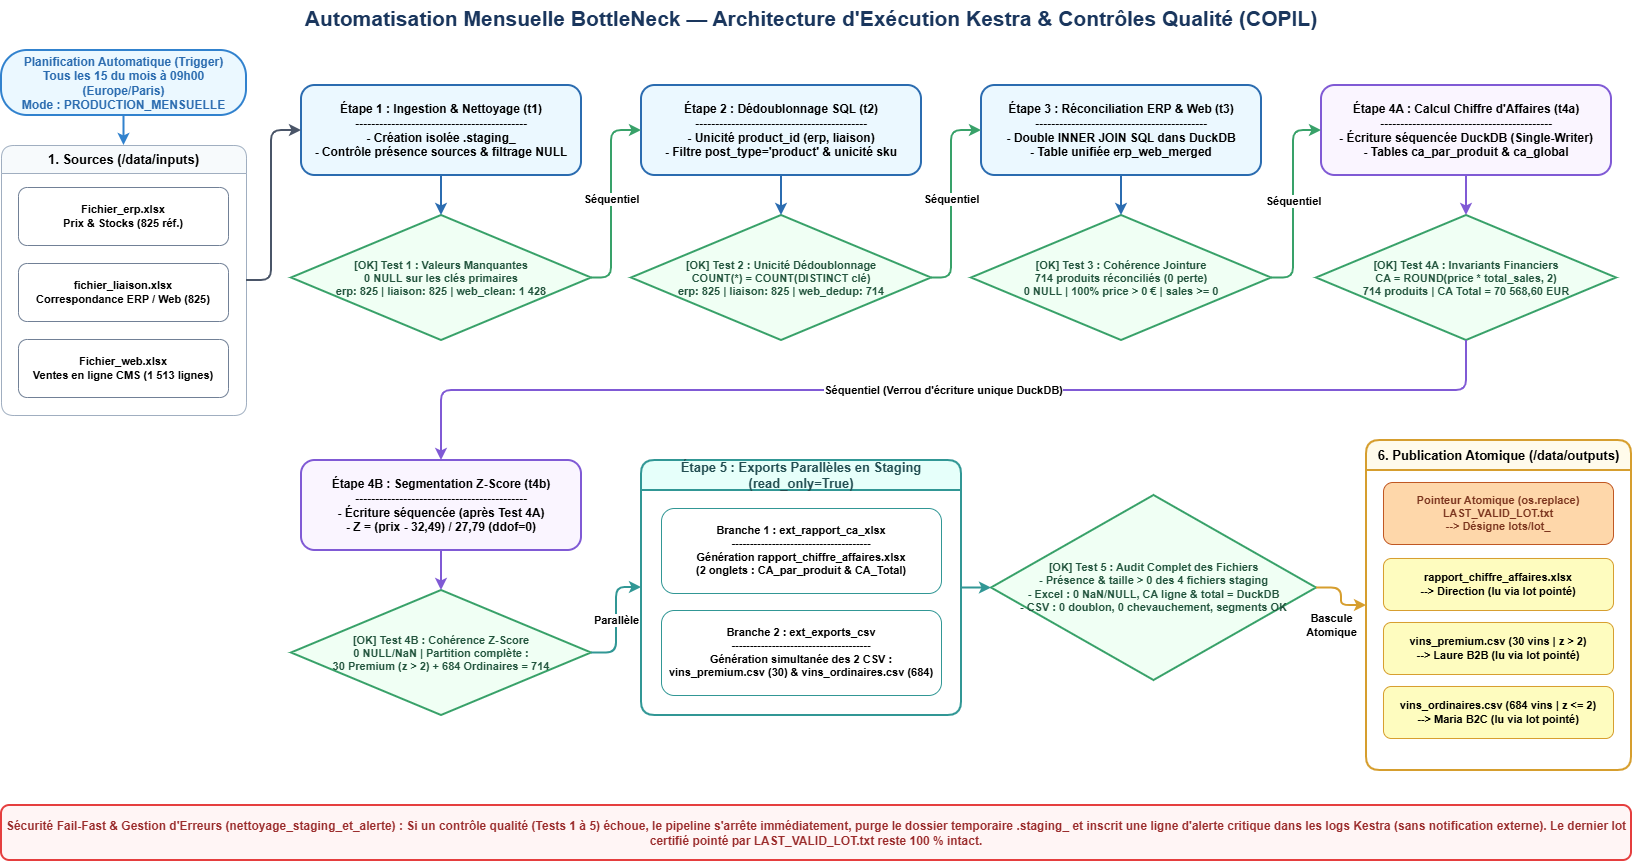

The diagram above was exported from draw.io. Its source (the exported page's mxGraphModel, read from the mxfile embedded in the PNG):
<mxGraphModel dx="3643" dy="891" grid="1" gridSize="10" guides="1" tooltips="1" connect="1" arrows="1" fold="1" page="1" pageScale="1" pageWidth="1680" pageHeight="980" math="0" shadow="0">
  <root>
    <mxCell id="0" />
    <mxCell id="1" parent="0" />
    <mxCell id="title" parent="1" style="text;html=1;strokeColor=none;fillColor=none;align=center;verticalAlign=middle;whiteSpace=wrap;rounded=0;fontSize=21;fontStyle=1;fontColor=#1A365D;" value="Automatisation Mensuelle BottleNeck — Architecture d'Exécution Kestra &amp; Contrôles Qualité (COPIL)" vertex="1">
      <mxGeometry height="35" width="1500" x="90" y="15" as="geometry" />
    </mxCell>
    <mxCell id="trig" parent="1" style="rounded=1;whiteSpace=wrap;html=1;fillColor=#EBF8FF;strokeColor=#3182CE;fontStyle=1;fontSize=12;fontColor=#2B6CB0;arcSize=40;strokeWidth=2;" value="Planification Automatique (Trigger)&#10;Tous les 15 du mois à 09h00 (Europe/Paris)&#10;Mode : PRODUCTION_MENSUELLE" vertex="1">
      <mxGeometry height="65" width="245" x="30" y="65" as="geometry" />
    </mxCell>
    <mxCell id="src_box" parent="1" style="swimlane;whiteSpace=wrap;html=1;fillColor=#F7FAFC;strokeColor=#A0AEC0;fontStyle=1;fontSize=13;startSize=28;rounded=1;" value="1. Sources (/data/inputs)" vertex="1">
      <mxGeometry height="270" width="245" x="30" y="160" as="geometry" />
    </mxCell>
    <mxCell id="s_erp" parent="src_box" style="rounded=1;whiteSpace=wrap;html=1;fillColor=#FFFFFF;strokeColor=#718096;fontSize=11;fontStyle=1;" value="Fichier_erp.xlsx&#10;Prix &amp; Stocks (825 réf.)" vertex="1">
      <mxGeometry height="58" width="210" x="17" y="42" as="geometry" />
    </mxCell>
    <mxCell id="s_lia" parent="src_box" style="rounded=1;whiteSpace=wrap;html=1;fillColor=#FFFFFF;strokeColor=#718096;fontSize=11;fontStyle=1;" value="fichier_liaison.xlsx&#10;Correspondance ERP / Web (825)" vertex="1">
      <mxGeometry height="58" width="210" x="17" y="118" as="geometry" />
    </mxCell>
    <mxCell id="s_web" parent="src_box" style="rounded=1;whiteSpace=wrap;html=1;fillColor=#FFFFFF;strokeColor=#718096;fontSize=11;fontStyle=1;" value="Fichier_web.xlsx&#10;Ventes en ligne CMS (1 513 lignes)" vertex="1">
      <mxGeometry height="58" width="210" x="17" y="194" as="geometry" />
    </mxCell>
    <mxCell id="e1" parent="1" style="rounded=1;whiteSpace=wrap;html=1;fillColor=#EBF8FF;strokeColor=#2B6CB0;fontSize=12;fontStyle=1;align=center;strokeWidth=2;" value="Étape 1 : Ingestion &amp; Nettoyage (t1)&#10;-------------------------------------------&#10;- Création isolée .staging_&lt;execution.id&gt;&#10;- Contrôle présence sources &amp; filtrage NULL" vertex="1">
      <mxGeometry height="90" width="280" x="330" y="100" as="geometry" />
    </mxCell>
    <mxCell id="t1" parent="1" style="rhombus;whiteSpace=wrap;html=1;fillColor=#F0FFF4;strokeColor=#38A169;fontSize=11;fontStyle=1;fontColor=#22543D;strokeWidth=2;" value="[OK] Test 1 : Valeurs Manquantes&#10;0 NULL sur les clés primaires&#10;erp: 825 | liaison: 825 | web_clean: 1 428" vertex="1">
      <mxGeometry height="125" width="300" x="320" y="230" as="geometry" />
    </mxCell>
    <mxCell id="e2" parent="1" style="rounded=1;whiteSpace=wrap;html=1;fillColor=#EBF8FF;strokeColor=#2B6CB0;fontSize=12;fontStyle=1;align=center;strokeWidth=2;" value="Étape 2 : Dédoublonnage SQL (t2)&#10;-------------------------------------------&#10;- Unicité product_id (erp, liaison)&#10;- Filtre post_type='product' &amp; unicité sku" vertex="1">
      <mxGeometry height="90" width="280" x="670" y="100" as="geometry" />
    </mxCell>
    <mxCell id="t2" parent="1" style="rhombus;whiteSpace=wrap;html=1;fillColor=#F0FFF4;strokeColor=#38A169;fontSize=11;fontStyle=1;fontColor=#22543D;strokeWidth=2;" value="[OK] Test 2 : Unicité Dédoublonnage&#10;COUNT(*) = COUNT(DISTINCT clé)&#10;erp: 825 | liaison: 825 | web_dedup: 714" vertex="1">
      <mxGeometry height="125" width="300" x="660" y="230" as="geometry" />
    </mxCell>
    <mxCell id="e3" parent="1" style="rounded=1;whiteSpace=wrap;html=1;fillColor=#EBF8FF;strokeColor=#2B6CB0;fontSize=12;fontStyle=1;align=center;strokeWidth=2;" value="Étape 3 : Réconciliation ERP &amp; Web (t3)&#10;-------------------------------------------&#10;- Double INNER JOIN SQL dans DuckDB&#10;- Table unifiée erp_web_merged" vertex="1">
      <mxGeometry height="90" width="280" x="1010" y="100" as="geometry" />
    </mxCell>
    <mxCell id="t3" parent="1" style="rhombus;whiteSpace=wrap;html=1;fillColor=#F0FFF4;strokeColor=#38A169;fontSize=11;fontStyle=1;fontColor=#22543D;strokeWidth=2;" value="[OK] Test 3 : Cohérence Jointure&#10;714 produits réconciliés (0 perte)&#10;0 NULL | 100% price &gt; 0 € | sales &gt;= 0" vertex="1">
      <mxGeometry height="125" width="300" x="1000" y="230" as="geometry" />
    </mxCell>
    <mxCell id="e4a" parent="1" style="rounded=1;whiteSpace=wrap;html=1;fillColor=#FAF5FF;strokeColor=#805AD5;fontSize=12;fontStyle=1;align=center;strokeWidth=2;" value="Étape 4A : Calcul Chiffre d'Affaires (t4a)&#10;-------------------------------------------&#10;- Écriture séquencée DuckDB (Single-Writer)&#10;- Tables ca_par_produit &amp; ca_global" vertex="1">
      <mxGeometry height="90" width="290" x="1350" y="100" as="geometry" />
    </mxCell>
    <mxCell id="t4a" parent="1" style="rhombus;whiteSpace=wrap;html=1;fillColor=#F0FFF4;strokeColor=#38A169;fontSize=11;fontStyle=1;fontColor=#22543D;strokeWidth=2;" value="[OK] Test 4A : Invariants Financiers&#10;CA = ROUND(price * total_sales, 2)&#10;714 produits | CA Total = 70 568,60 EUR" vertex="1">
      <mxGeometry height="125" width="300" x="1345" y="230" as="geometry" />
    </mxCell>
    <mxCell id="e4b" parent="1" style="rounded=1;whiteSpace=wrap;html=1;fillColor=#FAF5FF;strokeColor=#805AD5;fontSize=12;fontStyle=1;align=center;strokeWidth=2;" value="Étape 4B : Segmentation Z-Score (t4b)&#10;-------------------------------------------&#10;- Écriture séquencée (après Test 4A)&#10;- Z = (prix - 32,49) / 27,79 (ddof=0)" vertex="1">
      <mxGeometry height="90" width="280" x="330" y="475" as="geometry" />
    </mxCell>
    <mxCell id="t4b" parent="1" style="rhombus;whiteSpace=wrap;html=1;fillColor=#F0FFF4;strokeColor=#38A169;fontSize=11;fontStyle=1;fontColor=#22543D;strokeWidth=2;" value="[OK] Test 4B : Cohérence Z-Score&#10;0 NULL/NaN | Partition complète :&#10;30 Premium (z &gt; 2) + 684 Ordinaires = 714" vertex="1">
      <mxGeometry height="125" width="300" x="320" y="605" as="geometry" />
    </mxCell>
    <mxCell id="par_box" parent="1" style="swimlane;whiteSpace=wrap;html=1;fillColor=#E6FFFA;strokeColor=#319795;fontStyle=1;fontSize=13;fontColor=#234E52;startSize=30;rounded=1;strokeWidth=2;" value="Étape 5 : Exports Parallèles en Staging (read_only=True)" vertex="1">
      <mxGeometry height="255" width="320" x="670" y="475" as="geometry" />
    </mxCell>
    <mxCell id="ext_xlsx" parent="par_box" style="rounded=1;whiteSpace=wrap;html=1;fillColor=#FFFFFF;strokeColor=#319795;fontSize=11;fontStyle=1;" value="Branche 1 : ext_rapport_ca_xlsx&#10;--------------------------------------&#10;Génération rapport_chiffre_affaires.xlsx&#10;(2 onglets : CA_par_produit &amp; CA_Total)" vertex="1">
      <mxGeometry height="85" width="280" x="20" y="48" as="geometry" />
    </mxCell>
    <mxCell id="ext_csv" parent="par_box" style="rounded=1;whiteSpace=wrap;html=1;fillColor=#FFFFFF;strokeColor=#319795;fontSize=11;fontStyle=1;" value="Branche 2 : ext_exports_csv&#10;--------------------------------------&#10;Génération simultanée des 2 CSV :&#10;vins_premium.csv (30) &amp; vins_ordinaires.csv (684)" vertex="1">
      <mxGeometry height="85" width="280" x="20" y="150" as="geometry" />
    </mxCell>
    <mxCell id="t5" parent="1" style="rhombus;whiteSpace=wrap;html=1;fillColor=#F0FFF4;strokeColor=#38A169;fontSize=11;fontStyle=1;fontColor=#22543D;strokeWidth=2;" value="[OK] Test 5 : Audit Complet des Fichiers&#10;- Présence &amp; taille &gt; 0 des 4 fichiers staging&#10;- Excel : 0 NaN/NULL, CA ligne &amp; total = DuckDB&#10;- CSV : 0 doublon, 0 chevauchement, segments OK" vertex="1">
      <mxGeometry height="185" width="325" x="1020" y="510" as="geometry" />
    </mxCell>
    <mxCell id="out_box" parent="1" style="swimlane;whiteSpace=wrap;html=1;fillColor=#FFFBEB;strokeColor=#D69E2E;fontStyle=1;fontSize=13;startSize=30;rounded=1;strokeWidth=2;" value="6. Publication Atomique (/data/outputs)" vertex="1">
      <mxGeometry height="330" width="265" x="1395" y="455" as="geometry" />
    </mxCell>
    <mxCell id="o_ptr" parent="out_box" style="rounded=1;whiteSpace=wrap;html=1;fillColor=#FED7AA;strokeColor=#C05621;fontSize=11;fontStyle=1;fontColor=#7B341E;" value="Pointeur Atomique (os.replace)&#10;LAST_VALID_LOT.txt&#10;--&gt; Désigne lots/lot_&lt;execution.id&gt;" vertex="1">
      <mxGeometry height="62" width="230" x="17" y="42" as="geometry" />
    </mxCell>
    <mxCell id="o_ca" parent="out_box" style="rounded=1;whiteSpace=wrap;html=1;fillColor=#FEFCBF;strokeColor=#D69E2E;fontSize=11;fontStyle=1;" value="rapport_chiffre_affaires.xlsx&#10;--&gt; Direction (lu via lot pointé)" vertex="1">
      <mxGeometry height="52" width="230" x="17" y="118" as="geometry" />
    </mxCell>
    <mxCell id="o_prem" parent="out_box" style="rounded=1;whiteSpace=wrap;html=1;fillColor=#FEFCBF;strokeColor=#D69E2E;fontSize=11;fontStyle=1;" value="vins_premium.csv (30 vins | z &gt; 2)&#10;--&gt; Laure B2B (lu via lot pointé)" vertex="1">
      <mxGeometry height="52" width="230" x="17" y="182" as="geometry" />
    </mxCell>
    <mxCell id="o_ord" parent="out_box" style="rounded=1;whiteSpace=wrap;html=1;fillColor=#FEFCBF;strokeColor=#D69E2E;fontSize=11;fontStyle=1;" value="vins_ordinaires.csv (684 vins | z &lt;= 2)&#10;--&gt; Maria B2C (lu via lot pointé)" vertex="1">
      <mxGeometry height="52" width="230" x="17" y="246" as="geometry" />
    </mxCell>
    <mxCell id="err" parent="1" style="rounded=1;whiteSpace=wrap;html=1;fillColor=#FFF5F5;strokeColor=#E53E3E;fontSize=12;fontStyle=1;fontColor=#9B2C2C;strokeWidth=2;" value="Sécurité Fail-Fast &amp; Gestion d'Erreurs (nettoyage_staging_et_alerte) : Si un contrôle qualité (Tests 1 à 5) échoue, le pipeline s'arrête immédiatement, purge le dossier temporaire .staging_&lt;id&gt; et inscrit une ligne d'alerte critique dans les logs Kestra (sans notification externe). Le dernier lot certifié pointé par LAST_VALID_LOT.txt reste 100 % intact." vertex="1">
      <mxGeometry height="55" width="1630" x="30" y="820" as="geometry" />
    </mxCell>
    <mxCell id="f0" edge="1" parent="1" source="trig" style="edgeStyle=orthogonalEdgeStyle;rounded=1;html=1;strokeWidth=2;strokeColor=#3182CE;" target="src_box">
      <mxGeometry relative="1" as="geometry" />
    </mxCell>
    <mxCell id="f1" edge="1" parent="1" source="src_box" style="edgeStyle=orthogonalEdgeStyle;rounded=1;html=1;strokeWidth=2;strokeColor=#4A5568;" target="e1">
      <mxGeometry relative="1" as="geometry">
        <Array as="points">
          <mxPoint x="300" y="295" />
          <mxPoint x="300" y="145" />
        </Array>
      </mxGeometry>
    </mxCell>
    <mxCell id="f2" edge="1" parent="1" source="e1" style="edgeStyle=orthogonalEdgeStyle;rounded=1;html=1;strokeWidth=2;strokeColor=#2B6CB0;" target="t1">
      <mxGeometry relative="1" as="geometry" />
    </mxCell>
    <mxCell id="f3" edge="1" parent="1" source="t1" style="edgeStyle=orthogonalEdgeStyle;rounded=1;html=1;strokeWidth=2;strokeColor=#38A169;fontStyle=1;" target="e2" value="Séquentiel">
      <mxGeometry relative="1" as="geometry">
        <Array as="points">
          <mxPoint x="640" y="292" />
          <mxPoint x="640" y="145" />
        </Array>
      </mxGeometry>
    </mxCell>
    <mxCell id="f4" edge="1" parent="1" source="e2" style="edgeStyle=orthogonalEdgeStyle;rounded=1;html=1;strokeWidth=2;strokeColor=#2B6CB0;" target="t2">
      <mxGeometry relative="1" as="geometry" />
    </mxCell>
    <mxCell id="f5" edge="1" parent="1" source="t2" style="edgeStyle=orthogonalEdgeStyle;rounded=1;html=1;strokeWidth=2;strokeColor=#38A169;fontStyle=1;" target="e3" value="Séquentiel">
      <mxGeometry relative="1" as="geometry">
        <Array as="points">
          <mxPoint x="980" y="292" />
          <mxPoint x="980" y="145" />
        </Array>
      </mxGeometry>
    </mxCell>
    <mxCell id="f6" edge="1" parent="1" source="e3" style="edgeStyle=orthogonalEdgeStyle;rounded=1;html=1;strokeWidth=2;strokeColor=#2B6CB0;" target="t3">
      <mxGeometry relative="1" as="geometry" />
    </mxCell>
    <mxCell id="f7" edge="1" parent="1" source="t3" style="edgeStyle=orthogonalEdgeStyle;rounded=1;html=1;strokeWidth=2;strokeColor=#38A169;fontStyle=1;" target="e4a" value="Séquentiel">
      <mxGeometry relative="1" as="geometry">
        <Array as="points">
          <mxPoint x="1322" y="292" />
          <mxPoint x="1322" y="145" />
        </Array>
      </mxGeometry>
    </mxCell>
    <mxCell id="f8" edge="1" parent="1" source="e4a" style="edgeStyle=orthogonalEdgeStyle;rounded=1;html=1;strokeWidth=2;strokeColor=#805AD5;" target="t4a">
      <mxGeometry relative="1" as="geometry" />
    </mxCell>
    <mxCell id="f9" edge="1" parent="1" source="t4a" style="edgeStyle=orthogonalEdgeStyle;rounded=1;html=1;strokeWidth=2;strokeColor=#805AD5;fontStyle=1;" target="e4b" value="Séquentiel (Verrou d'écriture unique DuckDB)">
      <mxGeometry relative="1" as="geometry">
        <Array as="points">
          <mxPoint x="1495" y="405" />
          <mxPoint x="470" y="405" />
        </Array>
      </mxGeometry>
    </mxCell>
    <mxCell id="f10" edge="1" parent="1" source="e4b" style="edgeStyle=orthogonalEdgeStyle;rounded=1;html=1;strokeWidth=2;strokeColor=#805AD5;" target="t4b">
      <mxGeometry relative="1" as="geometry" />
    </mxCell>
    <mxCell id="f11" edge="1" parent="1" source="t4b" style="edgeStyle=orthogonalEdgeStyle;rounded=1;html=1;strokeWidth=2;strokeColor=#319795;fontStyle=1;" target="par_box" value="Parallèle">
      <mxGeometry relative="1" as="geometry">
        <Array as="points">
          <mxPoint x="645" y="667" />
          <mxPoint x="645" y="602" />
        </Array>
      </mxGeometry>
    </mxCell>
    <mxCell id="f12" edge="1" parent="1" source="par_box" style="edgeStyle=orthogonalEdgeStyle;rounded=1;html=1;strokeWidth=2;strokeColor=#319795;" target="t5">
      <mxGeometry relative="1" as="geometry" />
    </mxCell>
    <mxCell id="f13" edge="1" parent="1" source="t5" style="edgeStyle=orthogonalEdgeStyle;rounded=1;html=1;strokeWidth=2;strokeColor=#D69E2E;fontStyle=1;" target="out_box" value="Bascule&#10;Atomique">
      <mxGeometry relative="1" x="0.2593" y="-22" as="geometry">
        <mxPoint x="-11" y="-2" as="offset" />
      </mxGeometry>
    </mxCell>
  </root>
</mxGraphModel>